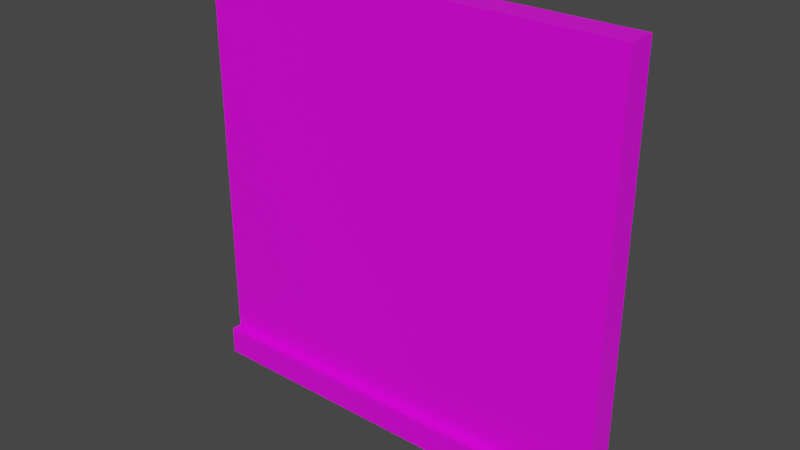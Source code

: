 # Source: EmptyOneSideWall.blend  (saved by Blender 2.82.7; exported with 4.5.12 LTS)
import bpy
from mathutils import Matrix  # noqa: F401  (used for matrix-valued properties, if any)

bpy.ops.wm.read_factory_settings(use_empty=True)
scene = bpy.context.scene
scene.name = 'Scene'

# ---- collections
col_collection = bpy.data.collections.new('Collection'); scene.collection.children.link(col_collection)

# ---- images (referenced by path relative to the original .blend; pixels are not part of the script)
import os
ASSET_DIR = os.environ.get("B2B_ASSET_DIR", "")  # directory of the original .blend (textures are referenced by path, not embedded)
HERE = os.path.dirname(os.path.abspath(__file__))  # packed textures are extracted next to this script under _unpacked/

def load_image(name, relpath, width, height, colorspace="sRGB"):
    """Load a texture the original file referenced (path relative to the .blend, or extracted next to this script)."""
    p = next((c for c in (os.path.join(HERE, relpath), os.path.join(ASSET_DIR, relpath)) if relpath and os.path.exists(c)), "")
    if p:
        img = bpy.data.images.load(p, check_existing=True)
        img.name = name
    else:  # same state as the original file: an image datablock whose file is absent (Cycles renders it pink)
        img = bpy.data.images.new(name, width, height)
        img.source = "FILE"
        img.filepath = "//" + (relpath or name)
    img.colorspace_settings.name = colorspace
    return img
img_colorpalette00_png = load_image('ColorPalette00.png', 'ColorPalette00.png', 1024, 1024, 'sRGB')

# ---- materials (node trees are filled in below, after node groups)
mat_material = bpy.data.materials.new('Material')
mat_material.alpha_threshold = 0.0
mat_material.use_transparent_shadow = False
mat_material.line_color = (0.0, 0.0, 0.0, 1.0)

# ---- material node trees
mat_material.use_nodes = True; mat_material.node_tree.nodes.clear()
_N = mat_material.node_tree.nodes; _L = mat_material.node_tree.links
n0 = _N.new('ShaderNodeOutputMaterial'); n0.name = 'Material Output'; n0.location = (300, 300)
n1 = _N.new('ShaderNodeBsdfPrincipled'); n1.name = 'Principled BSDF'; n1.location = (10, 300)
n1.distribution = 'GGX'
n1.subsurface_method = 'BURLEY'
n1.inputs[2].default_value = 0.4
n1.inputs[3].default_value = 1.45
n1.inputs[27].default_value = (0.0, 0.0, 0.0, 1.0)
n1.inputs[28].default_value = 1.0
n2 = _N.new('ShaderNodeTexImage'); n2.name = 'Image Texture'; n2.location = (-418, 162)
n2.image = img_colorpalette00_png
n2.interpolation = 'Closest'
_L.new(n1.outputs[0], n0.inputs[0])
_L.new(n2.outputs[0], n1.inputs[0])
n0.is_active_output = True

# ---- world
world_world = bpy.data.worlds.new('World'); scene.world = world_world
world_world.use_nodes = True; world_world.node_tree.nodes.clear()
_N = world_world.node_tree.nodes; _L = world_world.node_tree.links
n0 = _N.new('ShaderNodeOutputWorld'); n0.name = 'World Output'; n0.location = (300, 300)
n1 = _N.new('ShaderNodeBackground'); n1.name = 'Background'; n1.location = (10, 300)
n1.inputs[0].default_value = (0.05088, 0.05088, 0.05088, 1.0)
_L.new(n1.outputs[0], n0.inputs[0])
n0.is_active_output = True
world_world.color = (0.05088, 0.05088, 0.05088)
world_world.use_sun_shadow = False
world_world.sun_shadow_jitter_overblur = 0.0

# ---- meshes
me_cube = bpy.data.meshes.new('Cube')
me_cube.from_pydata([(1.0, 1.0, 1.0), (1.0, 1.0, -1.0), (1.0, -1.0, 1.0), (1.0, -1.0, -1.0), (-1.0, 1.0, 1.0), (-1.0, 1.0, -1.0), (-1.0, -1.0, 1.0), (-1.0, -1.0, -1.0), (1.0, 1.0, -0.8673), (-1.0, -1.0, -0.8673), (1.0, -1.0, -0.8673), (-1.0, 1.0, -0.8673), (1.0, -1.749, -0.8673), (1.0, -1.749, -1.0), (-1.0, -1.749, -1.0), (-1.0, -1.749, -0.8673)], [], [(0, 4, 6, 2), (10, 2, 6, 9), (9, 6, 4, 11), (5, 1, 3, 7), (8, 0, 2, 10), (11, 4, 0, 8), (5, 11, 8, 1), (1, 8, 10, 3), (7, 9, 11, 5), (7, 3, 13, 14), (13, 12, 15, 14), (10, 9, 15, 12), (3, 10, 12, 13), (9, 7, 14, 15)])
_uv = me_cube.uv_layers.new(name='UVMap')
_uv.uv.foreach_set('vector', [0.3671, 0.4837, 0.3695, 0.4837, 0.3695, 0.4861, 0.3671, 0.4861, 0.3649, 0.4861, 0.3671, 0.4861, 0.3671, 0.4885, 0.3649, 0.4885, 0.3649, 0.479, 0.3671, 0.479, 0.3671, 0.4814, 0.3649, 0.4814, 0.3624, 0.4837, 0.3648, 0.4837, 0.3648, 0.4861, 0.3624, 0.4861, 0.3649, 0.4837, 0.3671, 0.4837, 0.3671, 0.4861, 0.3649, 0.4861, 0.3649, 0.4814, 0.3671, 0.4814, 0.3671, 0.4837, 0.3649, 0.4837, 0.3648, 0.4814, 0.3649, 0.4814, 0.3649, 0.4837, 0.3648, 0.4837, 0.3648, 0.4837, 0.3649, 0.4837, 0.3649, 0.4861, 0.3648, 0.4861, 0.3648, 0.479, 0.3649, 0.479, 0.3649, 0.4814, 0.3648, 0.4814, 0.569, 0.4851, 0.5734, 0.4851, 0.5734, 0.4851, 0.569, 0.4851, 0.5701, 0.4867, 0.5701, 0.4867, 0.5701, 0.4876, 0.5701, 0.4876, 0.5701, 0.4867, 0.5701, 0.4876, 0.5701, 0.4876, 0.5701, 0.4867, 0.5701, 0.4867, 0.5701, 0.4867, 0.5701, 0.4867, 0.5701, 0.4867, 0.5701, 0.484, 0.5701, 0.484, 0.5701, 0.484, 0.5701, 0.484])
me_cube.materials.append(mat_material)
me_cube.use_remesh_preserve_volume = False
me_cube.use_remesh_preserve_attributes = False
me_cube.use_mirror_vertex_groups = False
me_cube.update()

# ---- objects
ob_cube = bpy.data.objects.new('Cube', me_cube)

# ---- transforms, parenting, visibility, modifiers, constraints
ob_cube.location = (0.0, 0.0, 3.0)
ob_cube.scale = (3.0, 0.2, 3.0)
ob_cube.lock_rotations_4d = False
ob_cube.empty_display_type = 'ARROWS'
ob_cube.lineart.crease_threshold = 0.0

# ---- collection membership
col_collection.objects.link(ob_cube)

# ---- scene / render settings (as saved in the file)
scene.frame_start = 1; scene.frame_end = 250; scene.frame_set(1)
scene.render.engine = 'BLENDER_EEVEE_NEXT'
scene.cycles.use_denoising = False
scene.cycles.samples = 128
scene.cycles.sampling_pattern = 'TABULATED_SOBOL'
scene.cycles.use_adaptive_sampling = False
scene.cycles.use_light_tree = False
scene.view_settings.view_transform = 'Filmic'
bpy.context.view_layer.update()

# ---- added for rendering (the .blend has no active camera and no usable light): camera, sun
cam_auto = bpy.data.cameras.new('AutoCamera')
cam_auto.lens = 50.0
cam_auto.sensor_width = 36.0
cam_auto.clip_end = 1000.0
ob_auto_camera = bpy.data.objects.new('AutoCamera', cam_auto)
scene.collection.objects.link(ob_auto_camera)
ob_auto_camera.location = (7.86725, -9.51557, 9.29407)
ob_auto_camera.rotation_euler = (1.09748, -7.21219e-08, 0.694738)
scene.camera = ob_auto_camera
light_auto_sun = bpy.data.lights.new('AutoSun', 'SUN')
light_auto_sun.energy = 3.0
light_auto_sun.angle = 0.0523599
ob_auto_sun = bpy.data.objects.new('AutoSun', light_auto_sun)
scene.collection.objects.link(ob_auto_sun)
ob_auto_sun.rotation_euler = (0.872665, 0.174533, 0.523599)
bpy.context.view_layer.update()
